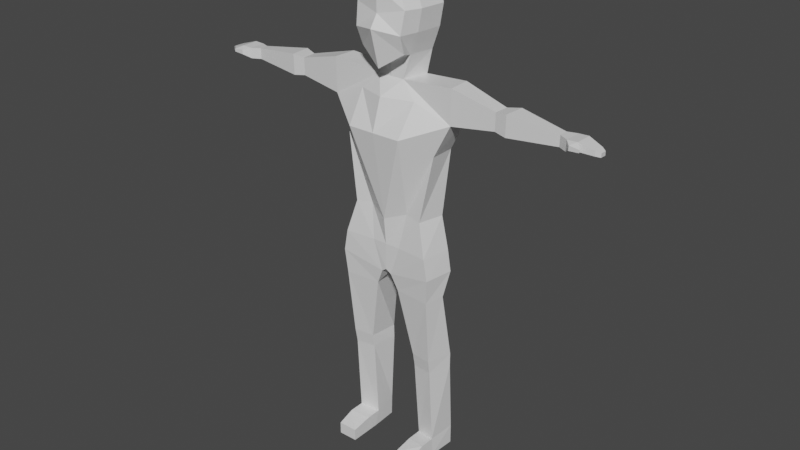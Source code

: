 # Source: testrig.blend  (saved by Blender 2.83.18; exported with 4.5.12 LTS)
import bpy
from mathutils import Matrix  # noqa: F401  (used for matrix-valued properties, if any)

bpy.ops.wm.read_factory_settings(use_empty=True)
scene = bpy.context.scene
scene.name = 'Scene'

# ---- collections
col_collection = bpy.data.collections.new('Collection'); scene.collection.children.link(col_collection)

# ---- materials (node trees are filled in below, after node groups)
mat_material = bpy.data.materials.new('Material')
mat_material.alpha_threshold = 0.0
mat_material.use_transparent_shadow = False
mat_material.line_color = (0.0, 0.0, 0.0, 1.0)

# ---- material node trees
mat_material.use_nodes = True; mat_material.node_tree.nodes.clear()
_N = mat_material.node_tree.nodes; _L = mat_material.node_tree.links
n0 = _N.new('ShaderNodeOutputMaterial'); n0.name = 'Material Output'; n0.location = (300, 300)
n1 = _N.new('ShaderNodeBsdfPrincipled'); n1.name = 'Principled BSDF'; n1.location = (10, 300)
n1.distribution = 'GGX'
n1.subsurface_method = 'BURLEY'
n1.inputs[2].default_value = 0.4
n1.inputs[3].default_value = 1.45
n1.inputs[27].default_value = (0.0, 0.0, 0.0, 1.0)
n1.inputs[28].default_value = 1.0
_L.new(n1.outputs[0], n0.inputs[0])
n0.is_active_output = True

# ---- world
world_world = bpy.data.worlds.new('World'); scene.world = world_world
world_world.use_nodes = True; world_world.node_tree.nodes.clear()
_N = world_world.node_tree.nodes; _L = world_world.node_tree.links
n0 = _N.new('ShaderNodeOutputWorld'); n0.name = 'World Output'; n0.location = (300, 300)
n1 = _N.new('ShaderNodeBackground'); n1.name = 'Background'; n1.location = (10, 300)
n1.inputs[0].default_value = (0.05088, 0.05088, 0.05088, 1.0)
_L.new(n1.outputs[0], n0.inputs[0])
n0.is_active_output = True
world_world.color = (0.05088, 0.05088, 0.05088)
world_world.use_sun_shadow = False
world_world.sun_shadow_jitter_overblur = 0.0

# ---- meshes
me_cube = bpy.data.meshes.new('Cube')
me_cube.from_pydata([(0.4, 0.8295, 12.33), (0.4, 0.8295, 10.86), (0.5, -0.4778, 12.24), (0.6, -0.4637, 10.86), (0.0, 0.9295, 10.86), (-1.012e-18, -0.6867, 12.33), (0.0, -0.6319, 10.46), (0.0, 0.8295, 12.43), (0.6, 0.9295, 11.87), (0.5, 0.9295, 11.32), (0.6736, -0.5279, 11.87), (0.6293, -0.6319, 11.32), (0.0, 1.029, 11.87), (0.0, 1.029, 11.32), (-9.912e-18, -0.6738, 11.73), (0.0, -0.8842, 11.42), (0.6, 0.5301, 12.43), (0.6267, -0.1366, 12.43), (0.5, -0.1366, 10.76), (0.6, 0.5301, 10.76), (0.0, 0.7628, 10.66), (0.0, -0.307, 10.61), (0.0, 0.5301, 12.53), (0.0, -0.1366, 12.53), (0.8, 0.5301, 11.32), (0.7267, -0.1366, 11.32), (0.9, 0.5301, 11.87), (0.8267, -0.1366, 11.87), (0.5, -0.1366, 10.76), (0.6, 0.5301, 10.76), (6.072e-18, 0.6809, 10.58), (0.0, -0.1988, 10.48), (0.7633, -0.3126, 9.767), (0.5, 1.085, 9.567), (-8.312e-08, 1.103, 9.575), (-8.196e-08, -0.5874, 9.789), (-4.47e-08, -0.1841, 10.17), (0.35, -0.1841, 10.17), (-4.161e-08, 0.688, 10.22), (0.5, 0.4825, 10.17), (1.69, -0.1817, 9.379), (1.667, 0.408, 9.325), (1.666, 0.408, 10.27), (1.702, -0.1822, 10.27), (0.7193, -0.8307, 8.982), (0.4561, 0.9829, 7.186), (3.213e-05, 1.088, 8.614), (3.213e-05, -0.8509, 8.991), (1.272, -0.2378, 8.533), (1.26, 0.4284, 8.533), (0.5335, -0.2771, 6.882), (0.4435, 0.8565, 6.904), (-6.074e-05, 0.9217, 6.696), (1.79e-05, -0.4803, 6.687), (0.9665, -0.3471, 6.826), (1.128, 0.3191, 6.826), (4.399, -0.03787, 9.583), (4.413, 0.1895, 9.583), (4.413, 0.1895, 9.862), (4.405, -0.03803, 9.862), (3.126, -0.1553, 9.486), (3.146, 0.27, 9.453), (3.173, 0.3746, 10.02), (3.135, -0.1556, 10.02), (2.85, 0.2752, 9.978), (2.831, 0.174, 9.504), (2.827, -0.1037, 9.978), (2.82, -0.1034, 9.53), (4.625, -0.154, 9.583), (4.639, 0.2837, 9.583), (4.639, 0.2837, 9.852), (4.631, -0.1543, 9.852), (4.888, -0.1607, 9.661), (4.903, 0.2771, 9.661), (4.903, 0.2771, 9.867), (4.895, -0.161, 9.867), (5.268, -0.08915, 9.632), (5.277, 0.1865, 9.632), (5.277, 0.1865, 9.755), (5.272, -0.08935, 9.755), (4.776, -0.3136, 9.695), (4.782, -0.3139, 9.814), (5.039, -0.3202, 9.717), (5.046, -0.3206, 9.785), (5.383, -0.03176, 9.616), (5.388, 0.1233, 9.616), (5.388, 0.1233, 9.715), (5.386, -0.03187, 9.715), (0.3932, -0.4006, 5.975), (0.5315, 1.047, 5.771), (-2.603e-05, 1.134, 5.766), (-7.46e-05, -0.4151, 5.984), (1.199, -0.4706, 5.973), (1.319, 0.3191, 5.973), (0.1362, -0.4006, 5.185), (0.4732, 0.9702, 5.178), (0.0002366, 1.055, 5.25), (-7.46e-05, -0.4171, 5.282), (1.3, -0.4706, 5.412), (1.41, 0.3191, 5.412), (0.6653, -0.1752, 2.976), (0.5742, 0.5572, 2.98), (1.206, -0.2452, 2.974), (1.376, 0.4324, 2.974), (0.6706, -0.1132, 2.618), (0.5689, 0.5617, 2.622), (1.199, -0.1832, 2.616), (1.371, 0.4368, 2.616), (0.6998, 0.05188, 0.4419), (0.7213, 0.6407, 0.5813), (1.214, -0.05515, 0.5036), (1.279, 0.6629, 0.5568), (0.1571, 0.437, 5.154), (8.1e-05, 0.378, 5.268), (0.6998, -0.06771, 0.02486), (0.7343, 0.6407, 0.02559), (1.243, -0.05515, 0.02115), (1.279, 0.6629, 0.02339), (1.214, -0.9103, 0.3462), (0.6998, -0.9072, 0.3499), (1.215, -0.9103, 0.02115), (0.6998, -0.9072, 0.02486), (0.6998, -0.3521, 0.4419), (1.214, -0.4591, 0.5036), (0.6998, -0.4717, 0.02486), (1.243, -0.4591, 0.02115), (0.3171, -0.3549, 4.771), (1.249, -0.425, 4.768), (1.354, 0.1021, 4.768), (0.5595, 0.7396, 4.772)], [(20, 21)], [(21, 18, 3, 6), (27, 17, 2, 10), (12, 7, 0, 8), (10, 2, 5, 14), (17, 23, 5, 2), (3, 11, 15, 6), (11, 10, 14, 15), (4, 13, 9, 1), (13, 12, 8, 9), (18, 25, 11, 3), (25, 27, 10, 11), (9, 8, 26, 24), (24, 26, 27, 25), (1, 9, 24, 19), (19, 24, 25, 18), (0, 7, 22, 16), (16, 22, 23, 17), (8, 0, 16, 26), (26, 16, 17, 27), (4, 1, 19, 20), (20, 19, 29, 30), (15, 14, 6), (37, 36, 35, 32), (19, 18, 28, 29), (18, 21, 31, 28), (40, 32, 44, 48), (36, 38, 34, 35), (38, 39, 33, 34), (35, 34, 46, 47), (29, 28, 37, 39), (30, 29, 39, 38), (28, 31, 36, 37), (62, 63, 59, 58), (37, 32, 40, 43), (33, 39, 42, 41), (39, 37, 43, 42), (49, 48, 54, 55), (48, 44, 50, 54), (34, 33, 45, 46), (33, 41, 49, 45), (41, 40, 48, 49), (32, 35, 47, 44), (55, 54, 92, 93), (54, 50, 88, 92), (46, 45, 51, 52), (45, 49, 55, 51), (44, 47, 53, 50), (47, 46, 52, 53), (58, 59, 71, 70), (61, 62, 58, 57), (63, 60, 56, 59), (60, 61, 57, 56), (64, 66, 63, 62), (67, 65, 61, 60), (65, 64, 62, 61), (66, 67, 60, 63), (43, 40, 67, 66), (41, 42, 64, 65), (40, 41, 65, 67), (42, 43, 66, 64), (70, 71, 75, 74), (57, 58, 70, 69), (59, 56, 68, 71), (56, 57, 69, 68), (75, 72, 76, 79), (69, 70, 74, 73), (75, 71, 81, 83), (68, 69, 73, 72), (79, 76, 84, 87), (72, 73, 77, 76), (74, 75, 79, 78), (73, 74, 78, 77), (81, 80, 82, 83), (72, 75, 83, 82), (68, 72, 82, 80), (71, 68, 80, 81), (86, 87, 84, 85), (76, 77, 85, 84), (78, 79, 87, 86), (77, 78, 86, 85), (88, 91, 97, 94), (89, 93, 99, 95), (52, 51, 89, 90), (51, 55, 93, 89), (50, 53, 91, 88), (53, 52, 90, 91), (96, 95, 112, 94, 97, 113), (127, 126, 100, 102), (91, 90, 96, 113, 97), (92, 88, 94, 98), (93, 92, 98, 99), (90, 89, 95, 96), (102, 100, 104, 106), (128, 127, 102, 103), (126, 129, 101, 100), (129, 128, 103, 101), (107, 106, 110, 111), (103, 102, 106, 107), (101, 103, 107, 105), (100, 101, 105, 104), (105, 107, 111, 109), (104, 105, 109, 108), (106, 104, 108, 110), (123, 122, 119, 118), (115, 117, 116, 114), (111, 110, 116, 117), (109, 111, 117, 115), (108, 109, 115, 114), (118, 119, 121, 120), (122, 124, 121, 119), (125, 123, 118, 120), (124, 125, 120, 121), (114, 116, 125, 124), (116, 110, 123, 125), (108, 114, 124, 122), (110, 108, 122, 123), (95, 99, 128, 129), (94, 112, 95, 129, 126), (99, 98, 127, 128), (98, 94, 126, 127)])
_uv = me_cube.uv_layers.new(name='UVMap')
_uv.uv.foreach_set('vector', [0.25, 0.6667, 0.375, 0.6667, 0.375, 0.75, 0.25, 0.75, 0.5417, 0.6667, 0.625, 0.6667, 0.625, 0.75, 0.5417, 0.75, 0.5417, 0.375, 0.625, 0.375, 0.625, 0.5, 0.5417, 0.5, 0.5417, 0.75, 0.625, 0.75, 0.625, 0.875, 0.5417, 0.875, 0.625, 0.6667, 0.75, 0.6667, 0.75, 0.75, 0.625, 0.75, 0.375, 0.75, 0.4583, 0.75, 0.4583, 0.875, 0.375, 0.875, 0.4583, 0.75, 0.5417, 0.75, 0.5417, 0.875, 0.4583, 0.875, 0.375, 0.375, 0.4583, 0.375, 0.4583, 0.5, 0.375, 0.5, 0.4583, 0.375, 0.5417, 0.375, 0.5417, 0.5, 0.4583, 0.5, 0.375, 0.6667, 0.4583, 0.6667, 0.4583, 0.75, 0.375, 0.75, 0.4583, 0.6667, 0.5417, 0.6667, 0.5417, 0.75, 0.4583, 0.75, 0.4583, 0.5, 0.5417, 0.5, 0.5417, 0.5833, 0.4583, 0.5833, 0.4583, 0.5833, 0.5417, 0.5833, 0.5417, 0.6667, 0.4583, 0.6667, 0.375, 0.5, 0.4583, 0.5, 0.4583, 0.5833, 0.375, 0.5833, 0.375, 0.5833, 0.4583, 0.5833, 0.4583, 0.6667, 0.375, 0.6667, 0.625, 0.5, 0.75, 0.5, 0.75, 0.5833, 0.625, 0.5833, 0.625, 0.5833, 0.75, 0.5833, 0.75, 0.6667, 0.625, 0.6667, 0.5417, 0.5, 0.625, 0.5, 0.625, 0.5833, 0.5417, 0.5833, 0.5417, 0.5833, 0.625, 0.5833, 0.625, 0.6667, 0.5417, 0.6667, 0.25, 0.5, 0.375, 0.5, 0.375, 0.5833, 0.25, 0.5833, 0.25, 0.5833, 0.375, 0.5833, 0.375, 0.5833, 0.25, 0.5833, 0.4583, 0.875, 0.5417, 0.875, 0.375, 0.875, 0.375, 0.6667, 0.25, 0.6667, 0.25, 0.6667, 0.375, 0.6667, 0.375, 0.5833, 0.375, 0.6667, 0.375, 0.6667, 0.375, 0.5833, 0.375, 0.6667, 0.25, 0.6667, 0.25, 0.6667, 0.375, 0.6667, 0.375, 0.6667, 0.375, 0.6667, 0.375, 0.6667, 0.375, 0.6667, 0.0, 0.0, 0.0, 0.0, 0.0, 0.0, 0.0, 0.0, 0.25, 0.5833, 0.375, 0.5833, 0.375, 0.5833, 0.25, 0.5833, 0.0, 0.0, 0.0, 0.0, 0.0, 0.0, 0.0, 0.0, 0.375, 0.5833, 0.375, 0.6667, 0.375, 0.6667, 0.375, 0.5833, 0.25, 0.5833, 0.375, 0.5833, 0.375, 0.5833, 0.25, 0.5833, 0.375, 0.6667, 0.25, 0.6667, 0.25, 0.6667, 0.375, 0.6667, 0.375, 0.5833, 0.375, 0.6667, 0.375, 0.6667, 0.375, 0.5833, 0.375, 0.6667, 0.375, 0.6667, 0.375, 0.6667, 0.375, 0.6667, 0.375, 0.5833, 0.375, 0.5833, 0.375, 0.5833, 0.375, 0.5833, 0.375, 0.5833, 0.375, 0.6667, 0.375, 0.6667, 0.375, 0.5833, 0.375, 0.5833, 0.375, 0.6667, 0.375, 0.6667, 0.375, 0.5833, 0.375, 0.6667, 0.375, 0.6667, 0.375, 0.6667, 0.375, 0.6667, 0.25, 0.5833, 0.375, 0.5833, 0.375, 0.5833, 0.25, 0.5833, 0.375, 0.5833, 0.375, 0.5833, 0.375, 0.5833, 0.375, 0.5833, 0.375, 0.5833, 0.375, 0.6667, 0.375, 0.6667, 0.375, 0.5833, 0.375, 0.6667, 0.25, 0.6667, 0.25, 0.6667, 0.375, 0.6667, 0.375, 0.5833, 0.375, 0.6667, 0.375, 0.6667, 0.375, 0.5833, 0.375, 0.6667, 0.375, 0.6667, 0.375, 0.6667, 0.375, 0.6667, 0.25, 0.5833, 0.375, 0.5833, 0.375, 0.5833, 0.25, 0.5833, 0.375, 0.5833, 0.375, 0.5833, 0.375, 0.5833, 0.375, 0.5833, 0.375, 0.6667, 0.25, 0.6667, 0.25, 0.6667, 0.375, 0.6667, 0.0, 0.0, 0.0, 0.0, 0.0, 0.0, 0.0, 0.0, 0.375, 0.5833, 0.375, 0.6667, 0.375, 0.6667, 0.375, 0.5833, 0.375, 0.5833, 0.375, 0.5833, 0.375, 0.5833, 0.375, 0.5833, 0.375, 0.6667, 0.375, 0.6667, 0.375, 0.6667, 0.375, 0.6667, 0.375, 0.6667, 0.375, 0.5833, 0.375, 0.5833, 0.375, 0.6667, 0.375, 0.5833, 0.375, 0.6667, 0.375, 0.6667, 0.375, 0.5833, 0.375, 0.6667, 0.375, 0.5833, 0.375, 0.5833, 0.375, 0.6667, 0.375, 0.5833, 0.375, 0.5833, 0.375, 0.5833, 0.375, 0.5833, 0.375, 0.6667, 0.375, 0.6667, 0.375, 0.6667, 0.375, 0.6667, 0.375, 0.6667, 0.375, 0.6667, 0.375, 0.6667, 0.375, 0.6667, 0.375, 0.5833, 0.375, 0.5833, 0.375, 0.5833, 0.375, 0.5833, 0.375, 0.6667, 0.375, 0.5833, 0.375, 0.5833, 0.375, 0.6667, 0.375, 0.5833, 0.375, 0.6667, 0.375, 0.6667, 0.375, 0.5833, 0.375, 0.5833, 0.375, 0.6667, 0.375, 0.6667, 0.375, 0.5833, 0.375, 0.5833, 0.375, 0.5833, 0.375, 0.5833, 0.375, 0.5833, 0.375, 0.6667, 0.375, 0.6667, 0.375, 0.6667, 0.375, 0.6667, 0.375, 0.6667, 0.375, 0.5833, 0.375, 0.5833, 0.375, 0.6667, 0.375, 0.6667, 0.375, 0.6667, 0.375, 0.6667, 0.375, 0.6667, 0.375, 0.5833, 0.375, 0.5833, 0.375, 0.5833, 0.375, 0.5833, 0.375, 0.6667, 0.375, 0.6667, 0.375, 0.6667, 0.375, 0.6667, 0.375, 0.6667, 0.375, 0.5833, 0.375, 0.5833, 0.375, 0.6667, 0.375, 0.6667, 0.375, 0.6667, 0.375, 0.6667, 0.375, 0.6667, 0.375, 0.6667, 0.375, 0.5833, 0.375, 0.5833, 0.375, 0.6667, 0.375, 0.5833, 0.375, 0.6667, 0.375, 0.6667, 0.375, 0.5833, 0.375, 0.5833, 0.375, 0.5833, 0.375, 0.5833, 0.375, 0.5833, 0.375, 0.6667, 0.375, 0.6667, 0.375, 0.6667, 0.375, 0.6667, 0.375, 0.6667, 0.375, 0.6667, 0.375, 0.6667, 0.375, 0.6667, 0.375, 0.6667, 0.375, 0.6667, 0.375, 0.6667, 0.375, 0.6667, 0.375, 0.6667, 0.375, 0.6667, 0.375, 0.6667, 0.375, 0.6667, 0.375, 0.5833, 0.375, 0.6667, 0.375, 0.6667, 0.375, 0.5833, 0.375, 0.6667, 0.375, 0.5833, 0.375, 0.5833, 0.375, 0.6667, 0.375, 0.5833, 0.375, 0.6667, 0.375, 0.6667, 0.375, 0.5833, 0.375, 0.5833, 0.375, 0.5833, 0.375, 0.5833, 0.375, 0.5833, 0.375, 0.6667, 0.25, 0.6667, 0.25, 0.6667, 0.375, 0.6667, 0.375, 0.5833, 0.375, 0.5833, 0.375, 0.5833, 0.375, 0.5833, 0.25, 0.5833, 0.375, 0.5833, 0.375, 0.5833, 0.25, 0.5833, 0.375, 0.5833, 0.375, 0.5833, 0.375, 0.5833, 0.375, 0.5833, 0.375, 0.6667, 0.25, 0.6667, 0.25, 0.6667, 0.375, 0.6667, 0.0, 0.0, 0.0, 0.0, 0.0, 0.0, 0.0, 0.0, 0.25, 0.5833, 0.375, 0.5833, 0.375, 0.625, 0.375, 0.6667, 0.25, 0.6667, 0.25, 0.625, 0.375, 0.6667, 0.375, 0.6667, 0.375, 0.6667, 0.375, 0.6667, 0.0, 0.0, 0.0, 0.0, 0.0, 0.0, 0.0, 0.0, 0.0, 0.0, 0.375, 0.6667, 0.375, 0.6667, 0.375, 0.6667, 0.375, 0.6667, 0.375, 0.5833, 0.375, 0.6667, 0.375, 0.6667, 0.375, 0.5833, 0.25, 0.5833, 0.375, 0.5833, 0.375, 0.5833, 0.25, 0.5833, 0.375, 0.6667, 0.375, 0.6667, 0.375, 0.6667, 0.375, 0.6667, 0.375, 0.5833, 0.375, 0.6667, 0.375, 0.6667, 0.375, 0.5833, 0.375, 0.6667, 0.375, 0.5833, 0.375, 0.5833, 0.375, 0.6667, 0.375, 0.5833, 0.375, 0.5833, 0.375, 0.5833, 0.375, 0.5833, 0.375, 0.5833, 0.375, 0.6667, 0.375, 0.6667, 0.375, 0.5833, 0.375, 0.5833, 0.375, 0.6667, 0.375, 0.6667, 0.375, 0.5833, 0.375, 0.5833, 0.375, 0.5833, 0.375, 0.5833, 0.375, 0.5833, 0.375, 0.6667, 0.375, 0.5833, 0.375, 0.5833, 0.375, 0.6667, 0.375, 0.5833, 0.375, 0.5833, 0.375, 0.5833, 0.375, 0.5833, 0.375, 0.6667, 0.375, 0.5833, 0.375, 0.5833, 0.375, 0.6667, 0.375, 0.6667, 0.375, 0.6667, 0.375, 0.6667, 0.375, 0.6667, 0.375, 0.6667, 0.375, 0.6667, 0.375, 0.6667, 0.375, 0.6667, 0.375, 0.5833, 0.375, 0.5833, 0.375, 0.6667, 0.375, 0.6667, 0.375, 0.5833, 0.375, 0.6667, 0.375, 0.6667, 0.375, 0.5833, 0.375, 0.5833, 0.375, 0.5833, 0.375, 0.5833, 0.375, 0.5833, 0.375, 0.6667, 0.375, 0.5833, 0.375, 0.5833, 0.375, 0.6667, 0.375, 0.6667, 0.375, 0.6667, 0.375, 0.6667, 0.375, 0.6667, 0.375, 0.6667, 0.375, 0.6667, 0.375, 0.6667, 0.375, 0.6667, 0.375, 0.6667, 0.375, 0.6667, 0.375, 0.6667, 0.375, 0.6667, 0.375, 0.6667, 0.375, 0.6667, 0.375, 0.6667, 0.375, 0.6667, 0.375, 0.6667, 0.375, 0.6667, 0.375, 0.6667, 0.375, 0.6667, 0.375, 0.6667, 0.375, 0.6667, 0.375, 0.6667, 0.375, 0.6667, 0.375, 0.6667, 0.375, 0.6667, 0.375, 0.6667, 0.375, 0.6667, 0.375, 0.6667, 0.375, 0.6667, 0.375, 0.6667, 0.375, 0.6667, 0.375, 0.5833, 0.375, 0.5833, 0.375, 0.5833, 0.375, 0.5833, 0.375, 0.6667, 0.375, 0.625, 0.375, 0.5833, 0.375, 0.5833, 0.375, 0.6667, 0.375, 0.5833, 0.375, 0.6667, 0.375, 0.6667, 0.375, 0.5833, 0.375, 0.6667, 0.375, 0.6667, 0.375, 0.6667, 0.375, 0.6667])
me_cube.materials.append(mat_material)
me_cube.use_remesh_preserve_volume = False
me_cube.use_remesh_preserve_attributes = False
me_cube.use_mirror_vertex_groups = False
me_cube.update()
arm_armature = bpy.data.armatures.new('Armature')  # bones are not reproduced

# ---- objects
ob_cube = bpy.data.objects.new('Cube', me_cube)
ob_armature = bpy.data.objects.new('Armature', arm_armature)

# ---- transforms, parenting, visibility, modifiers, constraints
ob_cube.parent = ob_armature
ob_cube.matrix_parent_inverse = Matrix(((1.0, 0.0, 0.0, -5.775e-05), (-0.0, -1.0, 1.51e-07, 0.2196), (0.0, -1.51e-07, -1.0, 6.434), (-0.0, 0.0, -0.0, 1.0)))
ob_cube.location = (0.0, 0.0, 0.0)
ob_cube.lock_rotations_4d = False
ob_cube.empty_display_type = 'ARROWS'
ob_cube.lineart.crease_threshold = 0.0
_vg = ob_cube.vertex_groups.new(name='Bone')
_vg = ob_cube.vertex_groups.new(name='Hip')
for _i, _w in zip([45, 46, 47, 48, 49, 50, 51, 52, 53, 54, 55, 88, 89, 90, 91, 92, 93, 94, 95, 96, 97, 98, 99, 112, 113, 126, 127, 129], [0.1428, 0.05479, 0.03144, 0.05071, 0.009503, 0.346, 0.2519, 0.8273, 0.8271, 0.4645, 0.1778, 0.7662, 0.777, 0.9144, 0.9095, 0.2126, 0.1256, 0.7262, 0.673, 0.8694, 0.8337, 0.09161, 0.05462, 0.8401, 0.953, 0.1802, 0.01081, 0.1466]): _vg.add([_i], _w, 'REPLACE')
_vg = ob_cube.vertex_groups.new(name='Stomach')
for _i, _w in zip([44, 45, 46, 48, 49, 50, 51, 52, 53, 54, 55, 88, 89, 90, 91, 92, 93], [0.02998, 0.6827, 0.133, 0.07766, 0.1041, 0.5406, 0.6756, 0.1339, 0.1172, 0.3464, 0.6062, 0.06446, 0.061, 0.03315, 0.02522, 0.06861, 0.1007]): _vg.add([_i], _w, 'REPLACE')
_vg = ob_cube.vertex_groups.new(name='Chest')
for _i, _w in zip([1, 3, 4, 6, 13, 15, 18, 19, 20, 21, 28, 29, 30, 31, 32, 33, 34, 35, 36, 37, 38, 39, 41, 42, 44, 45, 46, 47, 48, 49, 50, 51, 52, 54, 55], [0.05773, 0.06313, 0.1377, 0.2546, 0.04362, 0.003909, 0.05349, 0.0113, 0.2346, 0.2809, 0.2711, 0.3146, 0.3079, 0.4078, 0.07786, 0.8883, 0.9409, 0.1944, 0.7389, 0.7126, 0.849, 0.8192, 0.09762, 0.05972, 0.1288, 0.1339, 0.7349, 0.1117, 0.5259, 0.6502, 0.01476, 0.03241, 0.007421, 0.03713, 0.05786]): _vg.add([_i], _w, 'REPLACE')
_vg = ob_cube.vertex_groups.new(name='Neck')
for _i, _w in zip([1, 3, 4, 6, 13, 18, 19, 20, 21, 28, 29, 30, 31, 36, 38], [0.06243, 0.02009, 0.1526, 0.1385, 0.0516, 0.01118, 0.01013, 0.2602, 0.1527, 0.04325, 0.05219, 0.3418, 0.2212, 0.05119, 0.05479]): _vg.add([_i], _w, 'REPLACE')
_vg = ob_cube.vertex_groups.new(name='Head')
for _i, _w in zip([0, 1, 2, 3, 4, 5, 6, 7, 8, 9, 10, 11, 12, 13, 14, 15, 16, 17, 18, 19, 20, 21, 22, 23, 24, 25, 26, 27, 28, 29, 30, 31, 36, 37, 38, 39], [0.9916, 0.8761, 1.002, 0.8883, 0.7017, 1.015, 0.5517, 0.9917, 0.9823, 0.9511, 0.9967, 0.96, 0.963, 0.8988, 1.048, 0.9524, 0.9958, 0.9987, 0.9048, 0.9364, 0.4918, 0.5055, 0.9978, 1.002, 0.9739, 0.9727, 0.9898, 0.9927, 0.6053, 0.5953, 0.3328, 0.2824, 0.05324, 0.05362, 0.05875, 0.06583]): _vg.add([_i], _w, 'REPLACE')
_vg = ob_cube.vertex_groups.new(name='Shoulder.L')
for _i, _w in zip([6, 21, 28, 31, 32, 33, 34, 35, 36, 37, 38, 39, 40, 41, 42, 43, 44, 46, 47, 48, 49, 50, 53, 54], [0.05206, 0.0575, 0.06346, 0.08358, 0.9029, 0.07119, 0.05835, 0.7697, 0.1499, 0.1924, 0.01426, 0.02343, 0.8577, 0.7469, 0.07891, 0.06967, 0.8146, 0.06355, 0.818, 0.3124, 0.1795, 0.02941, 0.007679, 0.01332]): _vg.add([_i], _w, 'REPLACE')
_vg = ob_cube.vertex_groups.new(name='Bicep.L')
for _i, _w in zip([37, 39, 40, 41, 42, 43, 60, 61, 62, 63, 64, 65, 66, 67], [0.009027, 0.06216, 0.1262, 0.1392, 0.8541, 0.9024, 0.908, 0.5425, 0.539, 0.9293, 0.9691, 0.946, 0.9881, 0.9662]): _vg.add([_i], _w, 'REPLACE')
_vg = ob_cube.vertex_groups.new(name='Forearm.L')
for _i, _w in zip([56, 57, 58, 59, 60, 61, 62, 63, 65, 68, 69, 70, 71, 72, 80, 81], [0.8437, 0.5112, 0.4739, 0.11, 0.08505, 0.4503, 0.4526, 0.05136, 0.01186, 0.1375, 0.09338, 0.08369, 0.0222, 0.01228, 0.04234, 0.004691]): _vg.add([_i], _w, 'REPLACE')
_vg = ob_cube.vertex_groups.new(name='Hand.L')
for _i, _w in zip([56, 57, 58, 59, 68, 69, 70, 71, 72, 73, 74, 75, 76, 77, 78, 79, 80, 81, 82, 83, 84, 85, 86, 87], [0.1472, 0.4863, 0.5233, 0.8817, 0.8609, 0.9061, 0.9158, 0.9624, 0.9685, 0.985, 0.9864, 0.9884, 0.9978, 0.9986, 0.9968, 0.9988, 0.9531, 0.9721, 1.003, 0.9996, 0.9992, 0.9995, 0.9993, 0.9995]): _vg.add([_i], _w, 'REPLACE')
_vg = ob_cube.vertex_groups.new(name='Shoulder.R')
_vg = ob_cube.vertex_groups.new(name='Bicep.R')
_vg = ob_cube.vertex_groups.new(name='Forearm.R')
_vg = ob_cube.vertex_groups.new(name='Hand.R')
_vg = ob_cube.vertex_groups.new(name='Thigh.L')
for _i, _w in zip([50, 54, 55, 88, 89, 90, 91, 92, 93, 94, 95, 96, 97, 98, 99, 100, 101, 102, 103, 104, 105, 106, 112, 113, 126, 127, 128, 129], [0.02943, 0.1119, 0.1364, 0.1566, 0.1548, 0.0439, 0.05586, 0.7036, 0.7592, 0.2587, 0.3071, 0.1123, 0.1536, 0.8821, 0.9248, 0.4924, 0.7666, 0.4643, 0.1125, 0.05091, 0.1049, 0.03304, 0.1537, 0.03479, 0.7947, 0.945, 0.9693, 0.8379]): _vg.add([_i], _w, 'REPLACE')
_vg = ob_cube.vertex_groups.new(name='Shin.L')
for _i, _w in zip([100, 101, 102, 103, 104, 105, 106, 107, 108, 109, 110, 111, 114, 115, 116, 117], [0.5047, 0.2278, 0.5345, 0.8859, 0.9397, 0.8904, 0.9464, 0.9738, 0.08594, 0.8785, 0.06509, 0.8816, 0.02326, 0.4984, 0.01614, 0.5113]): _vg.add([_i], _w, 'REPLACE')
_vg = ob_cube.vertex_groups.new(name='Foot.L')
for _i, _w in zip([108, 109, 110, 111, 114, 115, 116, 117, 118, 119, 120, 121, 122, 123, 124, 125], [0.9136, 0.1195, 0.9344, 0.1179, 0.9633, 0.5014, 0.9669, 0.4887, 0.9986, 0.9984, 0.9991, 0.9994, 0.9871, 0.9903, 0.9961, 0.9954]): _vg.add([_i], _w, 'REPLACE')
_vg = ob_cube.vertex_groups.new(name='Thigh.R')
_vg = ob_cube.vertex_groups.new(name='Shin.R')
_vg = ob_cube.vertex_groups.new(name='Foot.R')
_vg = ob_cube.vertex_groups.new(name='Hand.R.Control')
_m = ob_cube.modifiers.new('Mirror', 'MIRROR')
_m = ob_cube.modifiers.new('Armature', 'ARMATURE')
_m.object = ob_armature
ob_armature.location = (5.775e-05, 0.2197, 6.434)
ob_armature.rotation_euler = (3.142, 0.0, 0.0)
ob_armature.show_in_front = True
ob_armature.lineart.crease_threshold = 0.0

# ---- collection membership
col_collection.objects.link(ob_cube)
col_collection.objects.link(ob_armature)

# ---- scene / render settings (as saved in the file)
scene.frame_start = 1; scene.frame_end = 250; scene.frame_set(1)
scene.render.engine = 'BLENDER_EEVEE_NEXT'
scene.cycles.use_denoising = False
scene.cycles.samples = 128
scene.cycles.sampling_pattern = 'TABULATED_SOBOL'
scene.cycles.use_adaptive_sampling = False
scene.cycles.use_light_tree = False
scene.view_settings.view_transform = 'Filmic'
bpy.context.view_layer.update()

# ---- added for rendering (the .blend has no active camera and no usable light): camera, sun
cam_auto = bpy.data.cameras.new('AutoCamera')
cam_auto.lens = 50.0
cam_auto.sensor_width = 36.0
cam_auto.clip_end = 1000.0
ob_auto_camera = bpy.data.objects.new('AutoCamera', cam_auto)
scene.collection.objects.link(ob_auto_camera)
ob_auto_camera.location = (15.395, -18.36, 18.5935)
ob_auto_camera.rotation_euler = (1.09748, -7.21219e-08, 0.694738)
scene.camera = ob_auto_camera
light_auto_sun = bpy.data.lights.new('AutoSun', 'SUN')
light_auto_sun.energy = 3.0
light_auto_sun.angle = 0.0523599
ob_auto_sun = bpy.data.objects.new('AutoSun', light_auto_sun)
scene.collection.objects.link(ob_auto_sun)
ob_auto_sun.rotation_euler = (0.872665, 0.174533, 0.523599)
bpy.context.view_layer.update()
